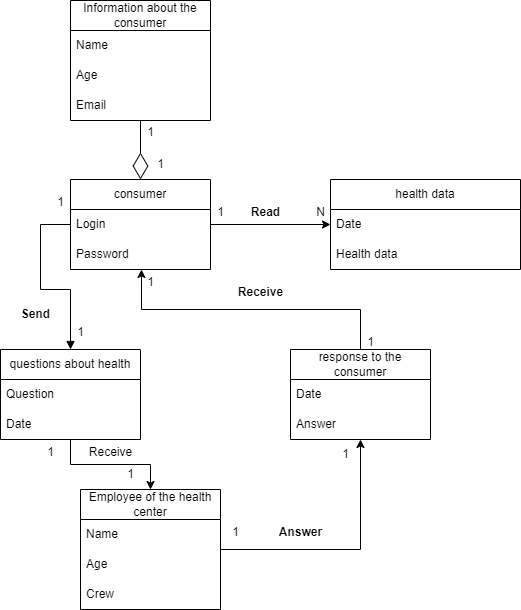

The diagram above was exported from draw.io. Its source (the exported page's mxGraphModel, read from the mxfile embedded in the PNG):
<mxGraphModel dx="1114" dy="615" grid="1" gridSize="10" guides="1" tooltips="1" connect="1" arrows="1" fold="1" page="1" pageScale="1" pageWidth="1100" pageHeight="850" background="none" math="0" shadow="0">
  <root>
    <mxCell id="0" />
    <mxCell id="1" parent="0" />
    <mxCell id="9bia1SHxIzR9saYs0n-D-1" value="&lt;font style=&quot;vertical-align: inherit;&quot;&gt;&lt;font style=&quot;vertical-align: inherit;&quot;&gt;health data&lt;/font&gt;&lt;/font&gt;" style="swimlane;fontStyle=0;childLayout=stackLayout;horizontal=1;startSize=30;horizontalStack=0;resizeParent=1;resizeParentMax=0;resizeLast=0;collapsible=1;marginBottom=0;whiteSpace=wrap;html=1;" parent="1" vertex="1">
      <mxGeometry x="330" y="250" width="190" height="90" as="geometry" />
    </mxCell>
    <mxCell id="9bia1SHxIzR9saYs0n-D-2" value="Date" style="text;strokeColor=none;fillColor=none;align=left;verticalAlign=middle;spacingLeft=4;spacingRight=4;overflow=hidden;points=[[0,0.5],[1,0.5]];portConstraint=eastwest;rotatable=0;whiteSpace=wrap;html=1;" parent="9bia1SHxIzR9saYs0n-D-1" vertex="1">
      <mxGeometry y="30" width="190" height="30" as="geometry" />
    </mxCell>
    <mxCell id="9bia1SHxIzR9saYs0n-D-4" value="Health data" style="text;strokeColor=none;fillColor=none;align=left;verticalAlign=middle;spacingLeft=4;spacingRight=4;overflow=hidden;points=[[0,0.5],[1,0.5]];portConstraint=eastwest;rotatable=0;whiteSpace=wrap;html=1;" parent="9bia1SHxIzR9saYs0n-D-1" vertex="1">
      <mxGeometry y="60" width="190" height="30" as="geometry" />
    </mxCell>
    <mxCell id="9bia1SHxIzR9saYs0n-D-5" value="consumer" style="swimlane;fontStyle=0;childLayout=stackLayout;horizontal=1;startSize=30;horizontalStack=0;resizeParent=1;resizeParentMax=0;resizeLast=0;collapsible=1;marginBottom=0;whiteSpace=wrap;html=1;" parent="1" vertex="1">
      <mxGeometry x="70" y="250" width="140" height="90" as="geometry" />
    </mxCell>
    <mxCell id="9bia1SHxIzR9saYs0n-D-6" value="Login" style="text;strokeColor=none;fillColor=none;align=left;verticalAlign=middle;spacingLeft=4;spacingRight=4;overflow=hidden;points=[[0,0.5],[1,0.5]];portConstraint=eastwest;rotatable=0;whiteSpace=wrap;html=1;" parent="9bia1SHxIzR9saYs0n-D-5" vertex="1">
      <mxGeometry y="30" width="140" height="30" as="geometry" />
    </mxCell>
    <mxCell id="9bia1SHxIzR9saYs0n-D-8" value="Password" style="text;strokeColor=none;fillColor=none;align=left;verticalAlign=middle;spacingLeft=4;spacingRight=4;overflow=hidden;points=[[0,0.5],[1,0.5]];portConstraint=eastwest;rotatable=0;whiteSpace=wrap;html=1;" parent="9bia1SHxIzR9saYs0n-D-5" vertex="1">
      <mxGeometry y="60" width="140" height="30" as="geometry" />
    </mxCell>
    <mxCell id="9bia1SHxIzR9saYs0n-D-9" value="&lt;font style=&quot;vertical-align: inherit;&quot;&gt;&lt;font style=&quot;vertical-align: inherit;&quot;&gt;Information about the consumer&lt;/font&gt;&lt;/font&gt;" style="swimlane;fontStyle=0;childLayout=stackLayout;horizontal=1;startSize=30;horizontalStack=0;resizeParent=1;resizeParentMax=0;resizeLast=0;collapsible=1;marginBottom=0;whiteSpace=wrap;html=1;" parent="1" vertex="1">
      <mxGeometry x="70" y="71" width="140" height="120" as="geometry" />
    </mxCell>
    <mxCell id="9bia1SHxIzR9saYs0n-D-10" value="Name" style="text;strokeColor=none;fillColor=none;align=left;verticalAlign=middle;spacingLeft=4;spacingRight=4;overflow=hidden;points=[[0,0.5],[1,0.5]];portConstraint=eastwest;rotatable=0;whiteSpace=wrap;html=1;" parent="9bia1SHxIzR9saYs0n-D-9" vertex="1">
      <mxGeometry y="30" width="140" height="30" as="geometry" />
    </mxCell>
    <mxCell id="9bia1SHxIzR9saYs0n-D-12" value="&lt;font style=&quot;vertical-align: inherit;&quot;&gt;&lt;font style=&quot;vertical-align: inherit;&quot;&gt;Age&lt;/font&gt;&lt;/font&gt;" style="text;strokeColor=none;fillColor=none;align=left;verticalAlign=middle;spacingLeft=4;spacingRight=4;overflow=hidden;points=[[0,0.5],[1,0.5]];portConstraint=eastwest;rotatable=0;whiteSpace=wrap;html=1;" parent="9bia1SHxIzR9saYs0n-D-9" vertex="1">
      <mxGeometry y="60" width="140" height="30" as="geometry" />
    </mxCell>
    <mxCell id="9bia1SHxIzR9saYs0n-D-24" value="&lt;font style=&quot;vertical-align: inherit;&quot;&gt;&lt;font style=&quot;vertical-align: inherit;&quot;&gt;Email&lt;/font&gt;&lt;/font&gt;" style="text;strokeColor=none;fillColor=none;align=left;verticalAlign=middle;spacingLeft=4;spacingRight=4;overflow=hidden;points=[[0,0.5],[1,0.5]];portConstraint=eastwest;rotatable=0;whiteSpace=wrap;html=1;" parent="9bia1SHxIzR9saYs0n-D-9" vertex="1">
      <mxGeometry y="90" width="140" height="30" as="geometry" />
    </mxCell>
    <mxCell id="9bia1SHxIzR9saYs0n-D-43" style="edgeStyle=orthogonalEdgeStyle;rounded=0;orthogonalLoop=1;jettySize=auto;html=1;exitX=1;exitY=0.5;exitDx=0;exitDy=0;entryX=0.5;entryY=1;entryDx=0;entryDy=0;" parent="1" source="9bia1SHxIzR9saYs0n-D-14" target="9bia1SHxIzR9saYs0n-D-28" edge="1">
      <mxGeometry relative="1" as="geometry" />
    </mxCell>
    <mxCell id="9bia1SHxIzR9saYs0n-D-14" value="Employee of the health center" style="swimlane;fontStyle=0;childLayout=stackLayout;horizontal=1;startSize=30;horizontalStack=0;resizeParent=1;resizeParentMax=0;resizeLast=0;collapsible=1;marginBottom=0;whiteSpace=wrap;html=1;" parent="1" vertex="1">
      <mxGeometry x="80" y="560" width="140" height="120" as="geometry" />
    </mxCell>
    <mxCell id="9bia1SHxIzR9saYs0n-D-16" value="Name" style="text;strokeColor=none;fillColor=none;align=left;verticalAlign=middle;spacingLeft=4;spacingRight=4;overflow=hidden;points=[[0,0.5],[1,0.5]];portConstraint=eastwest;rotatable=0;whiteSpace=wrap;html=1;" parent="9bia1SHxIzR9saYs0n-D-14" vertex="1">
      <mxGeometry y="30" width="140" height="30" as="geometry" />
    </mxCell>
    <mxCell id="9bia1SHxIzR9saYs0n-D-17" value="Age" style="text;strokeColor=none;fillColor=none;align=left;verticalAlign=middle;spacingLeft=4;spacingRight=4;overflow=hidden;points=[[0,0.5],[1,0.5]];portConstraint=eastwest;rotatable=0;whiteSpace=wrap;html=1;" parent="9bia1SHxIzR9saYs0n-D-14" vertex="1">
      <mxGeometry y="60" width="140" height="30" as="geometry" />
    </mxCell>
    <mxCell id="9bia1SHxIzR9saYs0n-D-33" value="Crew" style="text;strokeColor=none;fillColor=none;align=left;verticalAlign=middle;spacingLeft=4;spacingRight=4;overflow=hidden;points=[[0,0.5],[1,0.5]];portConstraint=eastwest;rotatable=0;whiteSpace=wrap;html=1;" parent="9bia1SHxIzR9saYs0n-D-14" vertex="1">
      <mxGeometry y="90" width="140" height="30" as="geometry" />
    </mxCell>
    <mxCell id="9bia1SHxIzR9saYs0n-D-45" style="edgeStyle=orthogonalEdgeStyle;rounded=0;orthogonalLoop=1;jettySize=auto;html=1;entryX=0.5;entryY=0;entryDx=0;entryDy=0;" parent="1" source="9bia1SHxIzR9saYs0n-D-25" target="9bia1SHxIzR9saYs0n-D-14" edge="1">
      <mxGeometry relative="1" as="geometry" />
    </mxCell>
    <mxCell id="9bia1SHxIzR9saYs0n-D-25" value="questions about health" style="swimlane;fontStyle=0;childLayout=stackLayout;horizontal=1;startSize=30;horizontalStack=0;resizeParent=1;resizeParentMax=0;resizeLast=0;collapsible=1;marginBottom=0;whiteSpace=wrap;html=1;" parent="1" vertex="1">
      <mxGeometry y="420" width="140" height="90" as="geometry" />
    </mxCell>
    <mxCell id="9bia1SHxIzR9saYs0n-D-26" value="Question" style="text;strokeColor=none;fillColor=none;align=left;verticalAlign=middle;spacingLeft=4;spacingRight=4;overflow=hidden;points=[[0,0.5],[1,0.5]];portConstraint=eastwest;rotatable=0;whiteSpace=wrap;html=1;" parent="9bia1SHxIzR9saYs0n-D-25" vertex="1">
      <mxGeometry y="30" width="140" height="30" as="geometry" />
    </mxCell>
    <mxCell id="9bia1SHxIzR9saYs0n-D-34" value="Date" style="text;strokeColor=none;fillColor=none;align=left;verticalAlign=middle;spacingLeft=4;spacingRight=4;overflow=hidden;points=[[0,0.5],[1,0.5]];portConstraint=eastwest;rotatable=0;whiteSpace=wrap;html=1;" parent="9bia1SHxIzR9saYs0n-D-25" vertex="1">
      <mxGeometry y="60" width="140" height="30" as="geometry" />
    </mxCell>
    <mxCell id="9bia1SHxIzR9saYs0n-D-28" value="response to the consumer" style="swimlane;fontStyle=0;childLayout=stackLayout;horizontal=1;startSize=30;horizontalStack=0;resizeParent=1;resizeParentMax=0;resizeLast=0;collapsible=1;marginBottom=0;whiteSpace=wrap;html=1;" parent="1" vertex="1">
      <mxGeometry x="290" y="420" width="140" height="90" as="geometry" />
    </mxCell>
    <mxCell id="9bia1SHxIzR9saYs0n-D-32" value="Date" style="text;strokeColor=none;fillColor=none;align=left;verticalAlign=middle;spacingLeft=4;spacingRight=4;overflow=hidden;points=[[0,0.5],[1,0.5]];portConstraint=eastwest;rotatable=0;whiteSpace=wrap;html=1;" parent="9bia1SHxIzR9saYs0n-D-28" vertex="1">
      <mxGeometry y="30" width="140" height="30" as="geometry" />
    </mxCell>
    <mxCell id="9bia1SHxIzR9saYs0n-D-31" value="Answer" style="text;strokeColor=none;fillColor=none;align=left;verticalAlign=middle;spacingLeft=4;spacingRight=4;overflow=hidden;points=[[0,0.5],[1,0.5]];portConstraint=eastwest;rotatable=0;whiteSpace=wrap;html=1;" parent="9bia1SHxIzR9saYs0n-D-28" vertex="1">
      <mxGeometry y="60" width="140" height="30" as="geometry" />
    </mxCell>
    <mxCell id="9bia1SHxIzR9saYs0n-D-36" value="" style="endArrow=diamondThin;endFill=0;endSize=24;html=1;rounded=0;entryX=0.5;entryY=0;entryDx=0;entryDy=0;exitX=0.5;exitY=1;exitDx=0;exitDy=0;" parent="1" source="9bia1SHxIzR9saYs0n-D-9" target="9bia1SHxIzR9saYs0n-D-5" edge="1">
      <mxGeometry width="160" relative="1" as="geometry">
        <mxPoint x="270" y="420" as="sourcePoint" />
        <mxPoint x="430" y="420" as="targetPoint" />
      </mxGeometry>
    </mxCell>
    <mxCell id="9bia1SHxIzR9saYs0n-D-37" value="" style="endArrow=classic;html=1;rounded=0;entryX=0;entryY=0.5;entryDx=0;entryDy=0;exitX=1;exitY=0.5;exitDx=0;exitDy=0;" parent="1" source="9bia1SHxIzR9saYs0n-D-5" target="9bia1SHxIzR9saYs0n-D-2" edge="1">
      <mxGeometry width="50" height="50" relative="1" as="geometry">
        <mxPoint x="330" y="450" as="sourcePoint" />
        <mxPoint x="380" y="400" as="targetPoint" />
      </mxGeometry>
    </mxCell>
    <mxCell id="9bia1SHxIzR9saYs0n-D-38" value="&lt;b&gt;Read&lt;br&gt;&lt;/b&gt;" style="text;html=1;align=center;verticalAlign=middle;resizable=0;points=[];autosize=1;strokeColor=none;fillColor=none;" parent="1" vertex="1">
      <mxGeometry x="240" y="268" width="50" height="30" as="geometry" />
    </mxCell>
    <mxCell id="9bia1SHxIzR9saYs0n-D-41" value="" style="html=1;verticalAlign=bottom;endArrow=block;curved=0;rounded=0;entryX=0.5;entryY=0;entryDx=0;entryDy=0;exitX=0;exitY=0.5;exitDx=0;exitDy=0;" parent="1" source="9bia1SHxIzR9saYs0n-D-6" target="9bia1SHxIzR9saYs0n-D-25" edge="1">
      <mxGeometry width="80" relative="1" as="geometry">
        <mxPoint x="310" y="420" as="sourcePoint" />
        <mxPoint x="390" y="420" as="targetPoint" />
        <Array as="points">
          <mxPoint x="40" y="295" />
          <mxPoint x="40" y="360" />
          <mxPoint x="70" y="360" />
        </Array>
      </mxGeometry>
    </mxCell>
    <mxCell id="9bia1SHxIzR9saYs0n-D-42" value="&lt;b&gt;Send&lt;br&gt;&lt;/b&gt;" style="text;html=1;align=center;verticalAlign=middle;resizable=0;points=[];autosize=1;strokeColor=none;fillColor=none;rotation=0;" parent="1" vertex="1">
      <mxGeometry x="10" y="370" width="50" height="30" as="geometry" />
    </mxCell>
    <mxCell id="9bia1SHxIzR9saYs0n-D-44" value="&lt;b&gt;Answer&lt;/b&gt;" style="text;html=1;align=center;verticalAlign=middle;resizable=0;points=[];autosize=1;strokeColor=none;fillColor=none;" parent="1" vertex="1">
      <mxGeometry x="265" y="588" width="70" height="30" as="geometry" />
    </mxCell>
    <mxCell id="9bia1SHxIzR9saYs0n-D-46" value="Receive" style="text;html=1;align=center;verticalAlign=middle;resizable=0;points=[];autosize=1;strokeColor=none;fillColor=none;" parent="1" vertex="1">
      <mxGeometry x="75" y="508" width="70" height="30" as="geometry" />
    </mxCell>
    <mxCell id="9bia1SHxIzR9saYs0n-D-47" style="edgeStyle=orthogonalEdgeStyle;rounded=0;orthogonalLoop=1;jettySize=auto;html=1;exitX=0.5;exitY=0;exitDx=0;exitDy=0;entryX=0.507;entryY=1;entryDx=0;entryDy=0;entryPerimeter=0;" parent="1" source="9bia1SHxIzR9saYs0n-D-28" target="9bia1SHxIzR9saYs0n-D-8" edge="1">
      <mxGeometry relative="1" as="geometry" />
    </mxCell>
    <mxCell id="9bia1SHxIzR9saYs0n-D-48" value="&lt;b&gt;Receive&lt;/b&gt;" style="text;html=1;align=center;verticalAlign=middle;resizable=0;points=[];autosize=1;strokeColor=none;fillColor=none;" parent="1" vertex="1">
      <mxGeometry x="225" y="348" width="70" height="30" as="geometry" />
    </mxCell>
    <mxCell id="w-1KXseZEpG_z7EYwiBP-1" value="1" style="text;html=1;align=center;verticalAlign=middle;resizable=0;points=[];autosize=1;strokeColor=none;fillColor=none;" parent="1" vertex="1">
      <mxGeometry x="330" y="510" width="30" height="30" as="geometry" />
    </mxCell>
    <mxCell id="w-1KXseZEpG_z7EYwiBP-2" value="1" style="text;html=1;align=center;verticalAlign=middle;resizable=0;points=[];autosize=1;strokeColor=none;fillColor=none;" parent="1" vertex="1">
      <mxGeometry x="220" y="588" width="30" height="30" as="geometry" />
    </mxCell>
    <mxCell id="w-1KXseZEpG_z7EYwiBP-3" value="1" style="text;html=1;align=center;verticalAlign=middle;resizable=0;points=[];autosize=1;strokeColor=none;fillColor=none;" parent="1" vertex="1">
      <mxGeometry x="35" y="508" width="30" height="30" as="geometry" />
    </mxCell>
    <mxCell id="w-1KXseZEpG_z7EYwiBP-4" value="1" style="text;html=1;align=center;verticalAlign=middle;resizable=0;points=[];autosize=1;strokeColor=none;fillColor=none;" parent="1" vertex="1">
      <mxGeometry x="115" y="530" width="30" height="30" as="geometry" />
    </mxCell>
    <mxCell id="w-1KXseZEpG_z7EYwiBP-5" value="1" style="text;html=1;align=center;verticalAlign=middle;resizable=0;points=[];autosize=1;strokeColor=none;fillColor=none;" parent="1" vertex="1">
      <mxGeometry x="355" y="398" width="30" height="30" as="geometry" />
    </mxCell>
    <mxCell id="w-1KXseZEpG_z7EYwiBP-6" value="1" style="text;html=1;align=center;verticalAlign=middle;resizable=0;points=[];autosize=1;strokeColor=none;fillColor=none;" parent="1" vertex="1">
      <mxGeometry x="135" y="338" width="30" height="30" as="geometry" />
    </mxCell>
    <mxCell id="w-1KXseZEpG_z7EYwiBP-7" value="1" style="text;html=1;align=center;verticalAlign=middle;resizable=0;points=[];autosize=1;strokeColor=none;fillColor=none;" parent="1" vertex="1">
      <mxGeometry x="65" y="388" width="30" height="30" as="geometry" />
    </mxCell>
    <mxCell id="w-1KXseZEpG_z7EYwiBP-8" value="1" style="text;html=1;align=center;verticalAlign=middle;resizable=0;points=[];autosize=1;strokeColor=none;fillColor=none;" parent="1" vertex="1">
      <mxGeometry x="45" y="258" width="30" height="30" as="geometry" />
    </mxCell>
    <mxCell id="w-1KXseZEpG_z7EYwiBP-9" value="1" style="text;html=1;align=center;verticalAlign=middle;resizable=0;points=[];autosize=1;strokeColor=none;fillColor=none;" parent="1" vertex="1">
      <mxGeometry x="205" y="268" width="30" height="30" as="geometry" />
    </mxCell>
    <mxCell id="w-1KXseZEpG_z7EYwiBP-10" value="N" style="text;html=1;align=center;verticalAlign=middle;resizable=0;points=[];autosize=1;strokeColor=none;fillColor=none;" parent="1" vertex="1">
      <mxGeometry x="305" y="268" width="30" height="30" as="geometry" />
    </mxCell>
    <mxCell id="w-1KXseZEpG_z7EYwiBP-11" value="1" style="text;html=1;align=center;verticalAlign=middle;resizable=0;points=[];autosize=1;strokeColor=none;fillColor=none;" parent="1" vertex="1">
      <mxGeometry x="135" y="188" width="30" height="30" as="geometry" />
    </mxCell>
    <mxCell id="w-1KXseZEpG_z7EYwiBP-13" value="1" style="text;html=1;align=center;verticalAlign=middle;resizable=0;points=[];autosize=1;strokeColor=none;fillColor=none;" parent="1" vertex="1">
      <mxGeometry x="145" y="220" width="30" height="30" as="geometry" />
    </mxCell>
  </root>
</mxGraphModel>